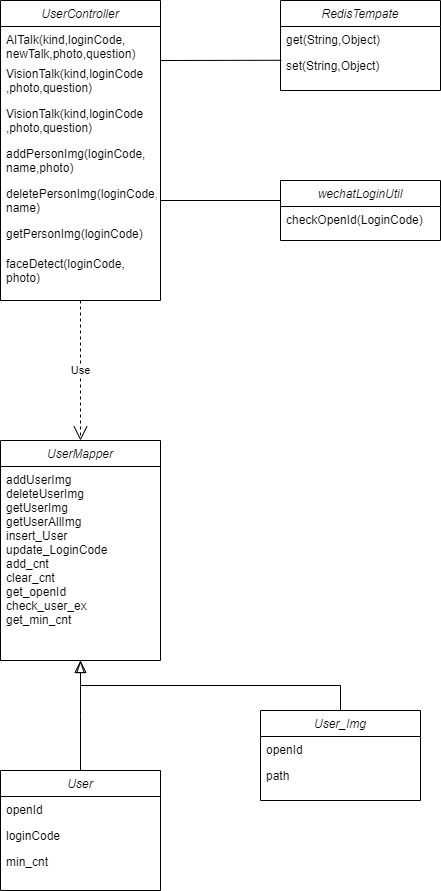

The diagram above was exported from draw.io. Its source (the exported page's mxGraphModel, read from the mxfile embedded in the PNG):
<mxGraphModel dx="1100" dy="894" grid="1" gridSize="10" guides="1" tooltips="1" connect="1" arrows="1" fold="1" page="1" pageScale="1" pageWidth="827" pageHeight="1169" math="0" shadow="0">
  <root>
    <mxCell id="WIyWlLk6GJQsqaUBKTNV-0" />
    <mxCell id="WIyWlLk6GJQsqaUBKTNV-1" parent="WIyWlLk6GJQsqaUBKTNV-0" />
    <mxCell id="zkfFHV4jXpPFQw0GAbJ--12" value="" style="endArrow=block;endSize=10;endFill=0;shadow=0;strokeWidth=1;rounded=0;edgeStyle=elbowEdgeStyle;elbow=vertical;" parent="WIyWlLk6GJQsqaUBKTNV-1" source="y-7gLXizI3il3lrDWrBy-21" edge="1">
      <mxGeometry width="160" relative="1" as="geometry">
        <mxPoint x="310" y="810" as="sourcePoint" />
        <mxPoint x="310" y="760" as="targetPoint" />
      </mxGeometry>
    </mxCell>
    <mxCell id="y-7gLXizI3il3lrDWrBy-0" value="UserController" style="swimlane;fontStyle=2;align=center;verticalAlign=top;childLayout=stackLayout;horizontal=1;startSize=26;horizontalStack=0;resizeParent=1;resizeLast=0;collapsible=1;marginBottom=0;rounded=0;shadow=0;strokeWidth=1;" vertex="1" parent="WIyWlLk6GJQsqaUBKTNV-1">
      <mxGeometry x="230" y="100" width="160" height="300" as="geometry">
        <mxRectangle x="230" y="140" width="160" height="26" as="alternateBounds" />
      </mxGeometry>
    </mxCell>
    <mxCell id="y-7gLXizI3il3lrDWrBy-5" value="AITalk(kind,loginCode,&#10;newTalk,photo,question)" style="text;align=left;verticalAlign=top;spacingLeft=4;spacingRight=4;overflow=hidden;rotatable=0;points=[[0,0.5],[1,0.5]];portConstraint=eastwest;" vertex="1" parent="y-7gLXizI3il3lrDWrBy-0">
      <mxGeometry y="26" width="160" height="34" as="geometry" />
    </mxCell>
    <mxCell id="y-7gLXizI3il3lrDWrBy-7" value="VisionTalk(kind,loginCode&#10;,photo,question)" style="text;align=left;verticalAlign=top;spacingLeft=4;spacingRight=4;overflow=hidden;rotatable=0;points=[[0,0.5],[1,0.5]];portConstraint=eastwest;" vertex="1" parent="y-7gLXizI3il3lrDWrBy-0">
      <mxGeometry y="60" width="160" height="40" as="geometry" />
    </mxCell>
    <mxCell id="y-7gLXizI3il3lrDWrBy-8" value="VisionTalk(kind,loginCode&#10;,photo,question)" style="text;align=left;verticalAlign=top;spacingLeft=4;spacingRight=4;overflow=hidden;rotatable=0;points=[[0,0.5],[1,0.5]];portConstraint=eastwest;" vertex="1" parent="y-7gLXizI3il3lrDWrBy-0">
      <mxGeometry y="100" width="160" height="40" as="geometry" />
    </mxCell>
    <mxCell id="y-7gLXizI3il3lrDWrBy-9" value="addPersonImg(loginCode,&#10;name,photo)" style="text;align=left;verticalAlign=top;spacingLeft=4;spacingRight=4;overflow=hidden;rotatable=0;points=[[0,0.5],[1,0.5]];portConstraint=eastwest;" vertex="1" parent="y-7gLXizI3il3lrDWrBy-0">
      <mxGeometry y="140" width="160" height="40" as="geometry" />
    </mxCell>
    <mxCell id="y-7gLXizI3il3lrDWrBy-10" value="deletePersonImg(loginCode,&#10;name)" style="text;align=left;verticalAlign=top;spacingLeft=4;spacingRight=4;overflow=hidden;rotatable=0;points=[[0,0.5],[1,0.5]];portConstraint=eastwest;" vertex="1" parent="y-7gLXizI3il3lrDWrBy-0">
      <mxGeometry y="180" width="160" height="40" as="geometry" />
    </mxCell>
    <mxCell id="y-7gLXizI3il3lrDWrBy-11" value="getPersonImg(loginCode)" style="text;align=left;verticalAlign=top;spacingLeft=4;spacingRight=4;overflow=hidden;rotatable=0;points=[[0,0.5],[1,0.5]];portConstraint=eastwest;" vertex="1" parent="y-7gLXizI3il3lrDWrBy-0">
      <mxGeometry y="220" width="160" height="30" as="geometry" />
    </mxCell>
    <mxCell id="y-7gLXizI3il3lrDWrBy-12" value="faceDetect(loginCode,&#10;photo)" style="text;align=left;verticalAlign=top;spacingLeft=4;spacingRight=4;overflow=hidden;rotatable=0;points=[[0,0.5],[1,0.5]];portConstraint=eastwest;" vertex="1" parent="y-7gLXizI3il3lrDWrBy-0">
      <mxGeometry y="250" width="160" height="40" as="geometry" />
    </mxCell>
    <mxCell id="y-7gLXizI3il3lrDWrBy-48" style="edgeStyle=orthogonalEdgeStyle;rounded=0;orthogonalLoop=1;jettySize=auto;html=1;exitX=0.5;exitY=0;exitDx=0;exitDy=0;entryX=0.5;entryY=1;entryDx=0;entryDy=0;endArrow=blockThin;endFill=0;strokeWidth=1;endSize=10;" edge="1" parent="WIyWlLk6GJQsqaUBKTNV-1" source="y-7gLXizI3il3lrDWrBy-15" target="y-7gLXizI3il3lrDWrBy-43">
      <mxGeometry relative="1" as="geometry" />
    </mxCell>
    <mxCell id="y-7gLXizI3il3lrDWrBy-15" value="User_Img" style="swimlane;fontStyle=2;align=center;verticalAlign=top;childLayout=stackLayout;horizontal=1;startSize=26;horizontalStack=0;resizeParent=1;resizeLast=0;collapsible=1;marginBottom=0;rounded=0;shadow=0;strokeWidth=1;" vertex="1" parent="WIyWlLk6GJQsqaUBKTNV-1">
      <mxGeometry x="490" y="810" width="160" height="90" as="geometry">
        <mxRectangle x="230" y="140" width="160" height="26" as="alternateBounds" />
      </mxGeometry>
    </mxCell>
    <mxCell id="y-7gLXizI3il3lrDWrBy-16" value="openId" style="text;align=left;verticalAlign=top;spacingLeft=4;spacingRight=4;overflow=hidden;rotatable=0;points=[[0,0.5],[1,0.5]];portConstraint=eastwest;" vertex="1" parent="y-7gLXizI3il3lrDWrBy-15">
      <mxGeometry y="26" width="160" height="26" as="geometry" />
    </mxCell>
    <mxCell id="y-7gLXizI3il3lrDWrBy-17" value="path" style="text;align=left;verticalAlign=top;spacingLeft=4;spacingRight=4;overflow=hidden;rotatable=0;points=[[0,0.5],[1,0.5]];portConstraint=eastwest;rounded=0;shadow=0;html=0;" vertex="1" parent="y-7gLXizI3il3lrDWrBy-15">
      <mxGeometry y="52" width="160" height="26" as="geometry" />
    </mxCell>
    <mxCell id="y-7gLXizI3il3lrDWrBy-21" value="User" style="swimlane;fontStyle=2;align=center;verticalAlign=top;childLayout=stackLayout;horizontal=1;startSize=26;horizontalStack=0;resizeParent=1;resizeLast=0;collapsible=1;marginBottom=0;rounded=0;shadow=0;strokeWidth=1;" vertex="1" parent="WIyWlLk6GJQsqaUBKTNV-1">
      <mxGeometry x="230" y="870" width="160" height="120" as="geometry">
        <mxRectangle x="230" y="140" width="160" height="26" as="alternateBounds" />
      </mxGeometry>
    </mxCell>
    <mxCell id="y-7gLXizI3il3lrDWrBy-22" value="openId" style="text;align=left;verticalAlign=top;spacingLeft=4;spacingRight=4;overflow=hidden;rotatable=0;points=[[0,0.5],[1,0.5]];portConstraint=eastwest;" vertex="1" parent="y-7gLXizI3il3lrDWrBy-21">
      <mxGeometry y="26" width="160" height="26" as="geometry" />
    </mxCell>
    <mxCell id="y-7gLXizI3il3lrDWrBy-23" value="loginCode" style="text;align=left;verticalAlign=top;spacingLeft=4;spacingRight=4;overflow=hidden;rotatable=0;points=[[0,0.5],[1,0.5]];portConstraint=eastwest;rounded=0;shadow=0;html=0;" vertex="1" parent="y-7gLXizI3il3lrDWrBy-21">
      <mxGeometry y="52" width="160" height="26" as="geometry" />
    </mxCell>
    <mxCell id="y-7gLXizI3il3lrDWrBy-24" value="min_cnt" style="text;align=left;verticalAlign=top;spacingLeft=4;spacingRight=4;overflow=hidden;rotatable=0;points=[[0,0.5],[1,0.5]];portConstraint=eastwest;rounded=0;shadow=0;html=0;" vertex="1" parent="y-7gLXizI3il3lrDWrBy-21">
      <mxGeometry y="78" width="160" height="26" as="geometry" />
    </mxCell>
    <mxCell id="y-7gLXizI3il3lrDWrBy-36" value="RedisTempate" style="swimlane;fontStyle=2;align=center;verticalAlign=top;childLayout=stackLayout;horizontal=1;startSize=26;horizontalStack=0;resizeParent=1;resizeLast=0;collapsible=1;marginBottom=0;rounded=0;shadow=0;strokeWidth=1;" vertex="1" parent="WIyWlLk6GJQsqaUBKTNV-1">
      <mxGeometry x="510" y="100" width="160" height="90" as="geometry">
        <mxRectangle x="230" y="140" width="160" height="26" as="alternateBounds" />
      </mxGeometry>
    </mxCell>
    <mxCell id="y-7gLXizI3il3lrDWrBy-37" value="get(String,Object)" style="text;align=left;verticalAlign=top;spacingLeft=4;spacingRight=4;overflow=hidden;rotatable=0;points=[[0,0.5],[1,0.5]];portConstraint=eastwest;" vertex="1" parent="y-7gLXizI3il3lrDWrBy-36">
      <mxGeometry y="26" width="160" height="26" as="geometry" />
    </mxCell>
    <mxCell id="y-7gLXizI3il3lrDWrBy-38" value="set(String,Object)" style="text;align=left;verticalAlign=top;spacingLeft=4;spacingRight=4;overflow=hidden;rotatable=0;points=[[0,0.5],[1,0.5]];portConstraint=eastwest;rounded=0;shadow=0;html=0;" vertex="1" parent="y-7gLXizI3il3lrDWrBy-36">
      <mxGeometry y="52" width="160" height="26" as="geometry" />
    </mxCell>
    <mxCell id="y-7gLXizI3il3lrDWrBy-39" value="wechatLoginUtil" style="swimlane;fontStyle=2;align=center;verticalAlign=top;childLayout=stackLayout;horizontal=1;startSize=26;horizontalStack=0;resizeParent=1;resizeLast=0;collapsible=1;marginBottom=0;rounded=0;shadow=0;strokeWidth=1;" vertex="1" parent="WIyWlLk6GJQsqaUBKTNV-1">
      <mxGeometry x="510" y="280" width="160" height="60" as="geometry">
        <mxRectangle x="230" y="140" width="160" height="26" as="alternateBounds" />
      </mxGeometry>
    </mxCell>
    <mxCell id="y-7gLXizI3il3lrDWrBy-40" value="checkOpenId(LoginCode)" style="text;align=left;verticalAlign=top;spacingLeft=4;spacingRight=4;overflow=hidden;rotatable=0;points=[[0,0.5],[1,0.5]];portConstraint=eastwest;" vertex="1" parent="y-7gLXizI3il3lrDWrBy-39">
      <mxGeometry y="26" width="160" height="26" as="geometry" />
    </mxCell>
    <mxCell id="y-7gLXizI3il3lrDWrBy-42" value="Use" style="endArrow=open;endSize=12;dashed=1;html=1;rounded=0;exitX=0.5;exitY=1;exitDx=0;exitDy=0;entryX=0.5;entryY=0;entryDx=0;entryDy=0;" edge="1" parent="WIyWlLk6GJQsqaUBKTNV-1" source="y-7gLXizI3il3lrDWrBy-0" target="y-7gLXizI3il3lrDWrBy-43">
      <mxGeometry width="160" relative="1" as="geometry">
        <mxPoint x="310" y="540" as="sourcePoint" />
        <mxPoint x="310" y="610" as="targetPoint" />
      </mxGeometry>
    </mxCell>
    <mxCell id="y-7gLXizI3il3lrDWrBy-43" value="UserMapper" style="swimlane;fontStyle=2;align=center;verticalAlign=top;childLayout=stackLayout;horizontal=1;startSize=26;horizontalStack=0;resizeParent=1;resizeLast=0;collapsible=1;marginBottom=0;rounded=0;shadow=0;strokeWidth=1;" vertex="1" parent="WIyWlLk6GJQsqaUBKTNV-1">
      <mxGeometry x="230" y="540" width="160" height="220" as="geometry">
        <mxRectangle x="230" y="610" width="160" height="26" as="alternateBounds" />
      </mxGeometry>
    </mxCell>
    <mxCell id="y-7gLXizI3il3lrDWrBy-44" value="addUserImg&#10;deleteUserImg&#10;getUserImg&#10;getUserAllImg&#10;insert_User&#10;update_LoginCode&#10;add_cnt&#10;clear_cnt&#10;get_openId&#10;check_user_ex&#10;get_min_cnt" style="text;align=left;verticalAlign=top;spacingLeft=4;spacingRight=4;overflow=hidden;rotatable=0;points=[[0,0.5],[1,0.5]];portConstraint=eastwest;" vertex="1" parent="y-7gLXizI3il3lrDWrBy-43">
      <mxGeometry y="26" width="160" height="184" as="geometry" />
    </mxCell>
    <mxCell id="y-7gLXizI3il3lrDWrBy-50" value="" style="endArrow=none;html=1;rounded=0;exitX=1;exitY=0.5;exitDx=0;exitDy=0;" edge="1" parent="WIyWlLk6GJQsqaUBKTNV-1" source="y-7gLXizI3il3lrDWrBy-10">
      <mxGeometry width="50" height="50" relative="1" as="geometry">
        <mxPoint x="390" y="460" as="sourcePoint" />
        <mxPoint x="510" y="300" as="targetPoint" />
      </mxGeometry>
    </mxCell>
    <mxCell id="y-7gLXizI3il3lrDWrBy-52" value="" style="endArrow=none;html=1;rounded=0;entryX=0.005;entryY=0.299;entryDx=0;entryDy=0;entryPerimeter=0;" edge="1" parent="WIyWlLk6GJQsqaUBKTNV-1" target="y-7gLXizI3il3lrDWrBy-38">
      <mxGeometry width="50" height="50" relative="1" as="geometry">
        <mxPoint x="390" y="160" as="sourcePoint" />
        <mxPoint x="490" y="160" as="targetPoint" />
      </mxGeometry>
    </mxCell>
  </root>
</mxGraphModel>